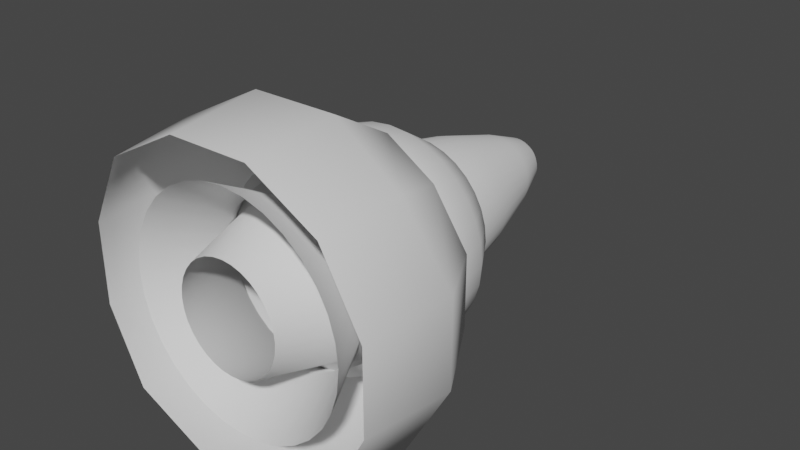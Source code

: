 # Source: terrain_things.blend  (saved by Blender 3.2.14; exported with 4.5.12 LTS)
import bpy
from mathutils import Matrix  # noqa: F401  (used for matrix-valued properties, if any)

bpy.ops.wm.read_factory_settings(use_empty=True)
scene = bpy.context.scene
scene.name = 'Scene'

# ---- collections
col_collection = bpy.data.collections.new('Collection'); scene.collection.children.link(col_collection)

# ---- world
world_world = bpy.data.worlds.new('World'); scene.world = world_world
world_world.use_nodes = True; world_world.node_tree.nodes.clear()
_N = world_world.node_tree.nodes; _L = world_world.node_tree.links
n0 = _N.new('ShaderNodeOutputWorld'); n0.name = 'World Output'; n0.location = (300, 300)
n1 = _N.new('ShaderNodeBackground'); n1.name = 'Background'; n1.location = (10, 300)
n1.inputs[0].default_value = (0.05088, 0.05088, 0.05088, 1.0)
_L.new(n1.outputs[0], n0.inputs[0])
n0.is_active_output = True
world_world.color = (0.05088, 0.05088, 0.05088)
world_world.use_sun_shadow = False
world_world.sun_shadow_jitter_overblur = 0.0

# ---- meshes
me_cylinder = bpy.data.meshes.new('Cylinder')
me_cylinder.from_pydata([(8.045e-09, 8.749e-08, -1.159), (-1.542e-09, 1.474, -1.11), (0.2261, 8.581e-08, -1.137), (0.2166, 1.474, -1.089), (0.4435, 8.083e-08, -1.071), (0.4249, 1.474, -1.026), (0.6438, 7.274e-08, -0.9635), (0.6169, 1.474, -0.9232), (0.8194, 6.186e-08, -0.8194), (0.7851, 1.474, -0.7851), (0.9635, 4.861e-08, -0.6438), (0.9232, 1.474, -0.6169), (1.071, 3.348e-08, -0.4435), (1.026, 1.474, -0.4249), (1.137, 1.707e-08, -0.2261), (1.089, 1.474, -0.2166), (1.159, -3.817e-15, 5.056e-08), (1.11, 1.474, 1.578e-07), (1.137, -1.707e-08, 0.2261), (1.089, 1.474, 0.2166), (1.071, -3.348e-08, 0.4435), (1.026, 1.474, 0.4249), (0.9635, -4.861e-08, 0.6438), (0.9232, 1.474, 0.6169), (0.8194, -6.186e-08, 0.8194), (0.7851, 1.474, 0.7851), (0.6438, -7.274e-08, 0.9635), (0.6169, 1.474, 0.9232), (0.4435, -8.083e-08, 1.071), (0.4249, 1.474, 1.026), (0.2261, -8.581e-08, 1.137), (0.2166, 1.474, 1.089), (-9.326e-08, -8.749e-08, 1.159), (-9.861e-08, 1.474, 1.11), (-0.2261, -8.581e-08, 1.137), (-0.2166, 1.474, 1.089), (-0.4435, -8.083e-08, 1.071), (-0.4249, 1.474, 1.026), (-0.6438, -7.274e-08, 0.9635), (-0.6169, 1.474, 0.9232), (-0.8194, -6.186e-08, 0.8194), (-0.7851, 1.474, 0.7851), (-0.9635, -4.861e-08, 0.6438), (-0.9232, 1.474, 0.6169), (-1.071, -3.348e-08, 0.4435), (-1.026, 1.474, 0.4249), (-1.137, -1.707e-08, 0.2261), (-1.089, 1.474, 0.2166), (-1.159, 1.05e-15, -1.391e-08), (-1.11, 1.474, 9.598e-08), (-1.137, 1.707e-08, -0.2261), (-1.089, 1.474, -0.2166), (-1.071, 3.348e-08, -0.4435), (-1.026, 1.474, -0.4249), (-0.9635, 4.861e-08, -0.6438), (-0.9232, 1.474, -0.6169), (-0.8194, 6.186e-08, -0.8194), (-0.7851, 1.474, -0.7851), (-0.6438, 7.274e-08, -0.9635), (-0.6169, 1.474, -0.9232), (-0.4435, 8.083e-08, -1.071), (-0.4249, 1.474, -1.026), (-0.2261, 8.581e-08, -1.137), (-0.2166, 1.474, -1.089), (0.2036, 1.964, -1.024), (7.92e-09, 1.964, -1.044), (0.3995, 1.964, -0.9644), (0.5799, 1.964, -0.8679), (0.7381, 1.964, -0.7381), (0.8679, 1.964, -0.5799), (0.9644, 1.964, -0.3995), (1.024, 1.964, -0.2036), (1.044, 1.964, 1.929e-07), (1.024, 1.964, 0.2036), (0.9644, 1.964, 0.3995), (0.8679, 1.964, 0.5799), (0.7381, 1.964, 0.7381), (0.5799, 1.964, 0.8679), (0.3995, 1.964, 0.9644), (0.2036, 1.964, 1.024), (-8.333e-08, 1.964, 1.044), (-0.2036, 1.964, 1.024), (-0.3995, 1.964, 0.9644), (-0.5799, 1.964, 0.8679), (-0.7381, 1.964, 0.7381), (-0.8679, 1.964, 0.5799), (-0.9644, 1.964, 0.3995), (-1.024, 1.964, 0.2036), (-1.044, 1.964, 1.349e-07), (-1.024, 1.964, -0.2036), (-0.9644, 1.964, -0.3995), (-0.8679, 1.964, -0.5799), (-0.7381, 1.964, -0.7381), (-0.5799, 1.964, -0.8679), (-0.3995, 1.964, -0.9644), (-0.2036, 1.964, -1.024), (0.1578, 2.344, -0.7933), (3.851e-09, 2.344, -0.8088), (0.3095, 2.344, -0.7473), (0.4494, 2.344, -0.6725), (0.5719, 2.344, -0.5719), (0.6725, 2.344, -0.4494), (0.7473, 2.344, -0.3095), (0.7933, 2.344, -0.1578), (0.8088, 2.344, 2.132e-07), (0.7933, 2.344, 0.1578), (0.7473, 2.344, 0.3095), (0.6725, 2.344, 0.4494), (0.5719, 2.344, 0.5719), (0.4494, 2.344, 0.6725), (0.3095, 2.344, 0.7473), (0.1578, 2.344, 0.7933), (-6.686e-08, 2.344, 0.8088), (-0.1578, 2.344, 0.7933), (-0.3095, 2.344, 0.7473), (-0.4494, 2.344, 0.6725), (-0.5719, 2.344, 0.5719), (-0.6725, 2.344, 0.4494), (-0.7473, 2.344, 0.3095), (-0.7933, 2.344, 0.1578), (-0.8088, 2.344, 1.682e-07), (-0.7933, 2.344, -0.1578), (-0.7473, 2.344, -0.3095), (-0.6725, 2.344, -0.4494), (-0.5719, 2.344, -0.5719), (-0.4494, 2.344, -0.6725), (-0.3095, 2.344, -0.7473), (-0.1578, 2.344, -0.7933), (0.1137, 2.495, -0.5718), (1.624e-08, 2.495, -0.583), (0.2231, 2.495, -0.5386), (0.3239, 2.495, -0.4847), (0.4122, 2.495, -0.4122), (0.4847, 2.495, -0.3239), (0.5386, 2.495, -0.2231), (0.5718, 2.495, -0.1137), (0.583, 2.495, 2.15e-07), (0.5718, 2.495, 0.1137), (0.5386, 2.495, 0.2231), (0.4847, 2.495, 0.3239), (0.4122, 2.495, 0.4122), (0.3239, 2.495, 0.4847), (0.2231, 2.495, 0.5386), (0.1137, 2.495, 0.5718), (-3.472e-08, 2.495, 0.583), (-0.1137, 2.495, 0.5718), (-0.2231, 2.495, 0.5386), (-0.3239, 2.495, 0.4847), (-0.4122, 2.495, 0.4122), (-0.4847, 2.495, 0.3239), (-0.5386, 2.495, 0.2231), (-0.5718, 2.495, 0.1137), (-0.583, 2.495, 1.826e-07), (-0.5718, 2.495, -0.1137), (-0.5386, 2.495, -0.2231), (-0.4847, 2.495, -0.3239), (-0.4122, 2.495, -0.4122), (-0.3239, 2.495, -0.4847), (-0.2231, 2.495, -0.5386), (-0.1137, 2.495, -0.5718), (0.04586, 2.589, -0.2305), (1.127e-08, 2.589, -0.2351), (0.08995, 2.589, -0.2172), (0.1306, 2.589, -0.1954), (0.1662, 2.589, -0.1662), (0.1954, 2.589, -0.1306), (0.2172, 2.589, -0.08995), (0.2305, 2.589, -0.04586), (0.2351, 2.589, 2.051e-07), (0.2305, 2.589, 0.04586), (0.2172, 2.589, 0.08995), (0.1954, 2.589, 0.1306), (0.1662, 2.589, 0.1662), (0.1306, 2.589, 0.1954), (0.08995, 2.589, 0.2172), (0.04586, 2.589, 0.2305), (-9.276e-09, 2.589, 0.2351), (-0.04586, 2.589, 0.2305), (-0.08995, 2.589, 0.2172), (-0.1306, 2.589, 0.1954), (-0.1662, 2.589, 0.1662), (-0.1954, 2.589, 0.1306), (-0.2172, 2.589, 0.08995), (-0.2305, 2.589, 0.04586), (-0.2351, 2.589, 1.92e-07), (-0.2305, 2.589, -0.04586), (-0.2172, 2.589, -0.08995), (-0.1954, 2.589, -0.1306), (-0.1662, 2.589, -0.1662), (-0.1306, 2.589, -0.1954), (-0.08995, 2.589, -0.2172), (-0.04586, 2.589, -0.2305), (1.816e-08, 2.607, 1.959e-07), (5.172e-09, 0.6645, -0.8157), (0.1591, 0.6645, -0.8), (0.3122, 0.6645, -0.7536), (0.4532, 0.6645, -0.6782), (0.5768, 0.6645, -0.5768), (0.6782, 0.6645, -0.4532), (0.7536, 0.6645, -0.3122), (0.8, 0.6645, -0.1591), (0.8157, 0.6645, 9.226e-08), (0.8, 0.6645, 0.1591), (0.7536, 0.6645, 0.3122), (0.6782, 0.6645, 0.4532), (0.5768, 0.6645, 0.5768), (0.4532, 0.6645, 0.6782), (0.3122, 0.6645, 0.7536), (0.1591, 0.6645, 0.8), (-6.614e-08, 0.6645, 0.8157), (-0.1591, 0.6645, 0.8), (-0.3122, 0.6645, 0.7536), (-0.4532, 0.6645, 0.6782), (-0.5768, 0.6645, 0.5768), (-0.6782, 0.6645, 0.4532), (-0.7536, 0.6645, 0.3122), (-0.8, 0.6645, 0.1591), (-0.8157, 0.6645, 4.688e-08), (-0.8, 0.6645, -0.1591), (-0.7536, 0.6645, -0.3122), (-0.6782, 0.6645, -0.4532), (-0.5768, 0.6645, -0.5768), (-0.4532, 0.6645, -0.6782), (-0.3122, 0.6645, -0.7536), (-0.1591, 0.6645, -0.8)], [], [(193, 1, 3, 194), (194, 3, 5, 195), (195, 5, 7, 196), (196, 7, 9, 197), (197, 9, 11, 198), (198, 11, 13, 199), (199, 13, 15, 200), (200, 15, 17, 201), (201, 17, 19, 202), (202, 19, 21, 203), (203, 21, 23, 204), (204, 23, 25, 205), (205, 25, 27, 206), (206, 27, 29, 207), (207, 29, 31, 208), (208, 31, 33, 209), (209, 33, 35, 210), (210, 35, 37, 211), (211, 37, 39, 212), (212, 39, 41, 213), (213, 41, 43, 214), (214, 43, 45, 215), (215, 45, 47, 216), (216, 47, 49, 217), (217, 49, 51, 218), (218, 51, 53, 219), (219, 53, 55, 220), (220, 55, 57, 221), (221, 57, 59, 222), (222, 59, 61, 223), (9, 7, 67, 68), (223, 61, 63, 224), (224, 63, 1, 193), (87, 86, 118, 119), (27, 25, 76, 77), (45, 43, 85, 86), (63, 61, 94, 95), (19, 17, 72, 73), (37, 35, 81, 82), (55, 53, 90, 91), (11, 9, 68, 69), (29, 27, 77, 78), (47, 45, 86, 87), (3, 1, 65, 64), (1, 63, 95, 65), (21, 19, 73, 74), (39, 37, 82, 83), (57, 55, 91, 92), (13, 11, 69, 70), (31, 29, 78, 79), (49, 47, 87, 88), (5, 3, 64, 66), (23, 21, 74, 75), (41, 39, 83, 84), (59, 57, 92, 93), (15, 13, 70, 71), (33, 31, 79, 80), (51, 49, 88, 89), (7, 5, 66, 67), (25, 23, 75, 76), (43, 41, 84, 85), (61, 59, 93, 94), (17, 15, 71, 72), (35, 33, 80, 81), (53, 51, 89, 90), (122, 121, 153, 154), (74, 73, 105, 106), (88, 87, 119, 120), (75, 74, 106, 107), (89, 88, 120, 121), (76, 75, 107, 108), (90, 89, 121, 122), (77, 76, 108, 109), (91, 90, 122, 123), (78, 77, 109, 110), (64, 65, 97, 96), (92, 91, 123, 124), (79, 78, 110, 111), (66, 64, 96, 98), (93, 92, 124, 125), (80, 79, 111, 112), (67, 66, 98, 99), (94, 93, 125, 126), (81, 80, 112, 113), (68, 67, 99, 100), (95, 94, 126, 127), (82, 81, 113, 114), (69, 68, 100, 101), (65, 95, 127, 97), (83, 82, 114, 115), (70, 69, 101, 102), (84, 83, 115, 116), (71, 70, 102, 103), (85, 84, 116, 117), (72, 71, 103, 104), (86, 85, 117, 118), (73, 72, 104, 105), (130, 128, 160, 162), (109, 108, 140, 141), (123, 122, 154, 155), (110, 109, 141, 142), (96, 97, 129, 128), (124, 123, 155, 156), (111, 110, 142, 143), (98, 96, 128, 130), (125, 124, 156, 157), (112, 111, 143, 144), (99, 98, 130, 131), (126, 125, 157, 158), (113, 112, 144, 145), (100, 99, 131, 132), (127, 126, 158, 159), (114, 113, 145, 146), (101, 100, 132, 133), (97, 127, 159, 129), (115, 114, 146, 147), (102, 101, 133, 134), (116, 115, 147, 148), (103, 102, 134, 135), (117, 116, 148, 149), (104, 103, 135, 136), (118, 117, 149, 150), (105, 104, 136, 137), (119, 118, 150, 151), (106, 105, 137, 138), (120, 119, 151, 152), (107, 106, 138, 139), (121, 120, 152, 153), (108, 107, 139, 140), (186, 185, 192), (157, 156, 188, 189), (144, 143, 175, 176), (131, 130, 162, 163), (158, 157, 189, 190), (145, 144, 176, 177), (132, 131, 163, 164), (159, 158, 190, 191), (146, 145, 177, 178), (133, 132, 164, 165), (129, 159, 191, 161), (147, 146, 178, 179), (134, 133, 165, 166), (148, 147, 179, 180), (135, 134, 166, 167), (149, 148, 180, 181), (136, 135, 167, 168), (150, 149, 181, 182), (137, 136, 168, 169), (151, 150, 182, 183), (138, 137, 169, 170), (152, 151, 183, 184), (139, 138, 170, 171), (153, 152, 184, 185), (140, 139, 171, 172), (154, 153, 185, 186), (141, 140, 172, 173), (155, 154, 186, 187), (142, 141, 173, 174), (128, 129, 161, 160), (156, 155, 187, 188), (143, 142, 174, 175), (173, 172, 192), (187, 186, 192), (174, 173, 192), (160, 161, 192), (188, 187, 192), (175, 174, 192), (162, 160, 192), (189, 188, 192), (176, 175, 192), (163, 162, 192), (190, 189, 192), (177, 176, 192), (164, 163, 192), (191, 190, 192), (178, 177, 192), (165, 164, 192), (161, 191, 192), (179, 178, 192), (166, 165, 192), (180, 179, 192), (167, 166, 192), (181, 180, 192), (168, 167, 192), (182, 181, 192), (169, 168, 192), (183, 182, 192), (170, 169, 192), (184, 183, 192), (171, 170, 192), (185, 184, 192), (172, 171, 192), (62, 224, 193, 0), (60, 223, 224, 62), (58, 222, 223, 60), (56, 221, 222, 58), (54, 220, 221, 56), (52, 219, 220, 54), (50, 218, 219, 52), (48, 217, 218, 50), (46, 216, 217, 48), (44, 215, 216, 46), (42, 214, 215, 44), (40, 213, 214, 42), (38, 212, 213, 40), (36, 211, 212, 38), (34, 210, 211, 36), (32, 209, 210, 34), (30, 208, 209, 32), (28, 207, 208, 30), (26, 206, 207, 28), (24, 205, 206, 26), (22, 204, 205, 24), (20, 203, 204, 22), (18, 202, 203, 20), (16, 201, 202, 18), (14, 200, 201, 16), (12, 199, 200, 14), (10, 198, 199, 12), (8, 197, 198, 10), (6, 196, 197, 8), (4, 195, 196, 6), (2, 194, 195, 4), (0, 193, 194, 2)])
me_cylinder.polygons.foreach_set('use_smooth', [True] * 224)
_uv = me_cylinder.uv_layers.new(name='UVMap')
_uv.uv.foreach_set('vector', [0.5552, 0.1435, 0.5699, 0.2785, 0.5289, 0.2758, 0.525, 0.1415, 0.525, 0.1415, 0.5289, 0.2758, 0.487, 0.2752, 0.4943, 0.1411, 0.4943, 0.1411, 0.487, 0.2752, 0.4459, 0.277, 0.4641, 0.1423, 0.4641, 0.1423, 0.4459, 0.277, 0.4072, 0.2809, 0.4356, 0.1452, 0.4356, 0.1452, 0.4072, 0.2809, 0.3722, 0.2868, 0.41, 0.1496, 0.41, 0.1496, 0.3722, 0.2868, 0.3425, 0.2946, 0.3881, 0.1553, 0.05779, 0.3553, 0.006465, 0.2226, 0.04179, 0.225, 0.08374, 0.3571, 0.08374, 0.3571, 0.04179, 0.225, 0.08074, 0.225, 0.1124, 0.3571, 0.1124, 0.3571, 0.08074, 0.225, 0.1218, 0.2226, 0.1425, 0.3553, 0.1425, 0.3553, 0.1218, 0.2226, 0.1634, 0.2179, 0.1731, 0.3519, 0.1731, 0.3519, 0.1634, 0.2179, 0.204, 0.211, 0.2029, 0.3468, 0.2029, 0.3468, 0.204, 0.211, 0.2419, 0.2022, 0.2308, 0.3404, 0.2308, 0.3404, 0.2419, 0.2022, 0.2758, 0.1919, 0.2557, 0.3328, 0.3795, 0.7612, 0.3425, 0.5997, 0.3724, 0.5946, 0.4014, 0.7575, 0.4014, 0.7575, 0.3724, 0.5946, 0.4074, 0.5911, 0.4272, 0.7549, 0.4272, 0.7549, 0.4074, 0.5911, 0.4462, 0.5893, 0.4557, 0.7536, 0.4557, 0.7536, 0.4462, 0.5893, 0.4873, 0.5893, 0.4859, 0.7536, 0.4859, 0.7536, 0.4873, 0.5893, 0.5292, 0.5911, 0.5166, 0.7549, 0.5166, 0.7549, 0.5292, 0.5911, 0.5701, 0.5946, 0.5467, 0.7575, 0.5467, 0.7575, 0.5701, 0.5946, 0.6087, 0.5997, 0.575, 0.7612, 0.575, 0.7612, 0.6087, 0.5997, 0.6432, 0.6062, 0.6004, 0.766, 0.6004, 0.766, 0.6432, 0.6062, 0.6726, 0.6138, 0.6219, 0.7716, 0.03938, 0.8239, 0.0, 0.6632, 0.03471, 0.6574, 0.06488, 0.8197, 0.06488, 0.8197, 0.03471, 0.6574, 0.07333, 0.6532, 0.09325, 0.8166, 0.09325, 0.8166, 0.07333, 0.6532, 0.1144, 0.6506, 0.1234, 0.8147, 0.1234, 0.8147, 0.1144, 0.6506, 0.1562, 0.6497, 0.1542, 0.814, 0.1542, 0.814, 0.1562, 0.6497, 0.1973, 0.6506, 0.1844, 0.8147, 0.1844, 0.8147, 0.1973, 0.6506, 0.2361, 0.6532, 0.2128, 0.8166, 0.2128, 0.8166, 0.2361, 0.6532, 0.271, 0.6574, 0.2385, 0.8197, 0.2385, 0.8197, 0.271, 0.6574, 0.3008, 0.6632, 0.2603, 0.8239, 0.4072, 0.2809, 0.4459, 0.277, 0.4484, 0.3711, 0.412, 0.3748, 0.6091, 0.1521, 0.6433, 0.2903, 0.6086, 0.2834, 0.5836, 0.1471, 0.5836, 0.1471, 0.6086, 0.2834, 0.5699, 0.2785, 0.5552, 0.1435, 0.7139, 0.8044, 0.6936, 0.7716, 0.7573, 0.7505, 0.773, 0.7759, 0.2758, 0.1919, 0.2419, 0.2022, 0.2253, 0.1097, 0.2572, 0.09998, 0.6726, 0.6138, 0.6432, 0.6062, 0.639, 0.5158, 0.6665, 0.523, 0.6086, 0.2834, 0.6433, 0.2903, 0.634, 0.3836, 0.6013, 0.3772, 0.1218, 0.2226, 0.08074, 0.225, 0.07378, 0.1311, 0.1124, 0.1288, 0.5292, 0.5911, 0.4873, 0.5893, 0.4924, 0.5, 0.5317, 0.5017, 0.1973, 0.6506, 0.1562, 0.6497, 0.1531, 0.5603, 0.1917, 0.5611, 0.3722, 0.2868, 0.4072, 0.2809, 0.412, 0.3748, 0.3792, 0.3804, 0.3043, 0.1805, 0.2758, 0.1919, 0.2572, 0.09998, 0.284, 0.08922, 0.03471, 0.6574, 0.0, 0.6632, 0.006218, 0.573, 0.03885, 0.5676, 0.5289, 0.2758, 0.5699, 0.2785, 0.565, 0.3726, 0.5264, 0.37, 0.5699, 0.2785, 0.6086, 0.2834, 0.6013, 0.3772, 0.565, 0.3726, 0.1634, 0.2179, 0.1218, 0.2226, 0.1124, 0.1288, 0.1515, 0.1244, 0.5701, 0.5946, 0.5292, 0.5911, 0.5317, 0.5017, 0.5702, 0.505, 0.2361, 0.6532, 0.1973, 0.6506, 0.1917, 0.5611, 0.2282, 0.5636, 0.3425, 0.2946, 0.3722, 0.2868, 0.3792, 0.3804, 0.3512, 0.3877, 0.4074, 0.5911, 0.3724, 0.5946, 0.3843, 0.505, 0.4173, 0.5017, 0.07333, 0.6532, 0.03471, 0.6574, 0.03885, 0.5676, 0.07515, 0.5636, 0.487, 0.2752, 0.5289, 0.2758, 0.5264, 0.37, 0.4871, 0.3695, 0.204, 0.211, 0.1634, 0.2179, 0.1515, 0.1244, 0.1896, 0.1179, 0.6087, 0.5997, 0.5701, 0.5946, 0.5702, 0.505, 0.6065, 0.5098, 0.271, 0.6574, 0.2361, 0.6532, 0.2282, 0.5636, 0.261, 0.5676, 0.04179, 0.225, 0.006465, 0.2226, 0.00396, 0.1288, 0.03717, 0.1311, 0.4462, 0.5893, 0.4074, 0.5911, 0.4173, 0.5017, 0.4537, 0.5, 0.1144, 0.6506, 0.07333, 0.6532, 0.07515, 0.5636, 0.1137, 0.5611, 0.4459, 0.277, 0.487, 0.2752, 0.4871, 0.3695, 0.4484, 0.3711, 0.2419, 0.2022, 0.204, 0.211, 0.1896, 0.1179, 0.2253, 0.1097, 0.6432, 0.6062, 0.6087, 0.5997, 0.6065, 0.5098, 0.639, 0.5158, 0.6433, 0.2903, 0.6728, 0.2988, 0.6618, 0.3916, 0.634, 0.3836, 0.08074, 0.225, 0.04179, 0.225, 0.03717, 0.1311, 0.07378, 0.1311, 0.4873, 0.5893, 0.4462, 0.5893, 0.4537, 0.5, 0.4924, 0.5, 0.1562, 0.6497, 0.1144, 0.6506, 0.1137, 0.5611, 0.1531, 0.5603, 0.8429, 0.8262, 0.8167, 0.8145, 0.8464, 0.7762, 0.8654, 0.7847, 0.1515, 0.1244, 0.1124, 0.1288, 0.1074, 0.04622, 0.1378, 0.04277, 0.7398, 0.8323, 0.7139, 0.8044, 0.773, 0.7759, 0.7931, 0.7975, 0.1896, 0.1179, 0.1515, 0.1244, 0.1378, 0.04277, 0.1673, 0.03776, 0.1137, 0.5611, 0.07515, 0.5636, 0.08696, 0.5013, 0.1169, 0.4993, 0.2253, 0.1097, 0.1896, 0.1179, 0.1673, 0.03776, 0.1949, 0.03138, 0.1531, 0.5603, 0.1137, 0.5611, 0.1169, 0.4993, 0.1474, 0.4987, 0.2572, 0.09998, 0.2253, 0.1097, 0.1949, 0.03138, 0.2196, 0.02387, 0.1917, 0.5611, 0.1531, 0.5603, 0.1474, 0.4987, 0.1773, 0.4993, 0.284, 0.08922, 0.2572, 0.09998, 0.2196, 0.02387, 0.2404, 0.01554, 0.5264, 0.37, 0.565, 0.3726, 0.5509, 0.4546, 0.521, 0.4525, 0.2282, 0.5636, 0.1917, 0.5611, 0.1773, 0.4993, 0.2055, 0.5013, 0.7405, 0.5218, 0.771, 0.5, 0.8173, 0.54, 0.7937, 0.5569, 0.4871, 0.3695, 0.5264, 0.37, 0.521, 0.4525, 0.4905, 0.4522, 0.6618, 0.3916, 0.6835, 0.4009, 0.6427, 0.4765, 0.6258, 0.4693, 0.7145, 0.5496, 0.7405, 0.5218, 0.7937, 0.5569, 0.7735, 0.5784, 0.4484, 0.3711, 0.4871, 0.3695, 0.4905, 0.4522, 0.4605, 0.4534, 0.634, 0.3836, 0.6618, 0.3916, 0.6258, 0.4693, 0.6043, 0.4631, 0.694, 0.5823, 0.7145, 0.5496, 0.7735, 0.5784, 0.7577, 0.6037, 0.412, 0.3748, 0.4484, 0.3711, 0.4605, 0.4534, 0.4323, 0.4563, 0.6013, 0.3772, 0.634, 0.3836, 0.6043, 0.4631, 0.579, 0.4581, 0.6799, 0.6186, 0.694, 0.5823, 0.7577, 0.6037, 0.7467, 0.6319, 0.3792, 0.3804, 0.412, 0.3748, 0.4323, 0.4563, 0.4069, 0.4606, 0.565, 0.3726, 0.6013, 0.3772, 0.579, 0.4581, 0.5509, 0.4546, 0.6726, 0.6572, 0.6799, 0.6186, 0.7467, 0.6319, 0.7411, 0.6618, 0.3512, 0.3877, 0.3792, 0.3804, 0.4069, 0.4606, 0.3852, 0.4663, 0.6726, 0.6966, 0.6726, 0.6572, 0.7411, 0.6618, 0.741, 0.6923, 0.03717, 0.1311, 0.00396, 0.1288, 0.02342, 0.04622, 0.04916, 0.04798, 0.6796, 0.7352, 0.6726, 0.6966, 0.741, 0.6923, 0.7465, 0.7223, 0.07378, 0.1311, 0.03717, 0.1311, 0.04916, 0.04798, 0.07753, 0.04798, 0.6936, 0.7716, 0.6796, 0.7352, 0.7465, 0.7223, 0.7573, 0.7505, 0.1124, 0.1288, 0.07378, 0.1311, 0.07753, 0.04798, 0.1074, 0.04622, 0.9959, 0.7102, 0.988, 0.7305, 0.9396, 0.6989, 0.9428, 0.6907, 0.8436, 0.5284, 0.8715, 0.5225, 0.886, 0.5658, 0.8659, 0.57, 0.8708, 0.8323, 0.8429, 0.8262, 0.8654, 0.7847, 0.8854, 0.789, 0.8173, 0.54, 0.8436, 0.5284, 0.8659, 0.57, 0.8469, 0.5784, 0.521, 0.4525, 0.5509, 0.4546, 0.5377, 0.4938, 0.5162, 0.4924, 0.8992, 0.8323, 0.8708, 0.8323, 0.8854, 0.789, 0.9059, 0.7891, 0.7937, 0.5569, 0.8173, 0.54, 0.8469, 0.5784, 0.8298, 0.5906, 0.4905, 0.4522, 0.521, 0.4525, 0.5162, 0.4924, 0.4942, 0.4921, 0.9271, 0.8264, 0.8992, 0.8323, 0.9059, 0.7891, 0.926, 0.7849, 0.7735, 0.5784, 0.7937, 0.5569, 0.8298, 0.5906, 0.8153, 0.6061, 0.4605, 0.4534, 0.4905, 0.4522, 0.4942, 0.4921, 0.4726, 0.493, 0.9534, 0.8148, 0.9271, 0.8264, 0.926, 0.7849, 0.945, 0.7765, 0.7577, 0.6037, 0.7735, 0.5784, 0.8153, 0.6061, 0.8039, 0.6243, 0.4323, 0.4563, 0.4605, 0.4534, 0.4726, 0.493, 0.4523, 0.4951, 0.579, 0.4581, 0.6043, 0.4631, 0.5763, 0.5, 0.558, 0.4964, 0.7467, 0.6319, 0.7577, 0.6037, 0.8039, 0.6243, 0.796, 0.6446, 0.4069, 0.4606, 0.4323, 0.4563, 0.4523, 0.4951, 0.434, 0.4982, 0.5509, 0.4546, 0.579, 0.4581, 0.558, 0.4964, 0.5377, 0.4938, 0.7411, 0.6618, 0.7467, 0.6319, 0.796, 0.6446, 0.792, 0.6662, 0.02342, 0.04622, 0.001316, 0.04277, 0.03067, 0.003613, 0.0466, 0.006102, 0.741, 0.6923, 0.7411, 0.6618, 0.792, 0.6662, 0.7919, 0.6882, 0.04916, 0.04798, 0.02342, 0.04622, 0.0466, 0.006102, 0.06515, 0.007371, 0.7465, 0.7223, 0.741, 0.6923, 0.7919, 0.6882, 0.7959, 0.7098, 0.07753, 0.04798, 0.04916, 0.04798, 0.06515, 0.007371, 0.0856, 0.007371, 0.7573, 0.7505, 0.7465, 0.7223, 0.7959, 0.7098, 0.8036, 0.7301, 0.1074, 0.04622, 0.07753, 0.04798, 0.0856, 0.007371, 0.1072, 0.006102, 0.773, 0.7759, 0.7573, 0.7505, 0.8036, 0.7301, 0.815, 0.7484, 0.1378, 0.04277, 0.1074, 0.04622, 0.1072, 0.006102, 0.129, 0.003613, 0.7931, 0.7975, 0.773, 0.7759, 0.815, 0.7484, 0.8294, 0.764, 0.1673, 0.03776, 0.1378, 0.04277, 0.129, 0.003613, 0.1503, 0.0, 0.8167, 0.8145, 0.7931, 0.7975, 0.8294, 0.764, 0.8464, 0.7762, 0.8715, 0.5225, 0.9, 0.5226, 0.9065, 0.5658, 0.886, 0.5658, 0.8901, 0.7207, 0.8825, 0.7173, 0.9037, 0.6775, 0.926, 0.7849, 0.9059, 0.7891, 0.9065, 0.7225, 0.9146, 0.7208, 0.8153, 0.6061, 0.8298, 0.5906, 0.8758, 0.6424, 0.87, 0.6487, 0.9999, 0.6887, 0.9959, 0.7102, 0.9428, 0.6907, 0.9444, 0.682, 0.945, 0.7765, 0.926, 0.7849, 0.9146, 0.7208, 0.9222, 0.7174, 0.8039, 0.6243, 0.8153, 0.6061, 0.87, 0.6487, 0.8654, 0.656, 1.0, 0.6667, 0.9999, 0.6887, 0.9444, 0.682, 0.9444, 0.6731, 0.9621, 0.7643, 0.945, 0.7765, 0.9222, 0.7174, 0.9291, 0.7125, 0.796, 0.6446, 0.8039, 0.6243, 0.8654, 0.656, 0.8622, 0.6642, 0.9961, 0.6451, 1.0, 0.6667, 0.9444, 0.6731, 0.9428, 0.6644, 0.9766, 0.7488, 0.9621, 0.7643, 0.9291, 0.7125, 0.935, 0.7062, 0.792, 0.6662, 0.796, 0.6446, 0.8622, 0.6642, 0.8605, 0.6729, 0.9883, 0.6248, 0.9961, 0.6451, 0.9428, 0.6644, 0.9397, 0.6562, 0.7919, 0.6882, 0.792, 0.6662, 0.8605, 0.6729, 0.8605, 0.6818, 0.9769, 0.6065, 0.9883, 0.6248, 0.9397, 0.6562, 0.9351, 0.6488, 0.7959, 0.7098, 0.7919, 0.6882, 0.8605, 0.6818, 0.8621, 0.6905, 0.9625, 0.5909, 0.9769, 0.6065, 0.9351, 0.6488, 0.9293, 0.6425, 0.8036, 0.7301, 0.7959, 0.7098, 0.8621, 0.6905, 0.8653, 0.6987, 0.9455, 0.5786, 0.9625, 0.5909, 0.9293, 0.6425, 0.9224, 0.6376, 0.815, 0.7484, 0.8036, 0.7301, 0.8653, 0.6987, 0.8698, 0.7061, 0.9265, 0.5702, 0.9455, 0.5786, 0.9224, 0.6376, 0.9148, 0.6342, 0.8294, 0.764, 0.815, 0.7484, 0.8698, 0.7061, 0.8757, 0.7123, 0.9065, 0.5658, 0.9265, 0.5702, 0.9148, 0.6342, 0.9067, 0.6324, 0.8464, 0.7762, 0.8294, 0.764, 0.8757, 0.7123, 0.8825, 0.7173, 0.886, 0.5658, 0.9065, 0.5658, 0.9067, 0.6324, 0.8984, 0.6324, 0.8654, 0.7847, 0.8464, 0.7762, 0.8825, 0.7173, 0.8901, 0.7207, 0.8659, 0.57, 0.886, 0.5658, 0.8984, 0.6324, 0.8903, 0.6341, 0.8854, 0.789, 0.8654, 0.7847, 0.8901, 0.7207, 0.8982, 0.7225, 0.8469, 0.5784, 0.8659, 0.57, 0.8903, 0.6341, 0.8827, 0.6375, 0.988, 0.7305, 0.9766, 0.7488, 0.935, 0.7062, 0.9396, 0.6989, 0.9059, 0.7891, 0.8854, 0.789, 0.8982, 0.7225, 0.9065, 0.7225, 0.8298, 0.5906, 0.8469, 0.5784, 0.8827, 0.6375, 0.8758, 0.6424, 0.8903, 0.6341, 0.8984, 0.6324, 0.9037, 0.6775, 0.8982, 0.7225, 0.8901, 0.7207, 0.9037, 0.6775, 0.8827, 0.6375, 0.8903, 0.6341, 0.9037, 0.6775, 0.9396, 0.6989, 0.935, 0.7062, 0.9037, 0.6775, 0.9065, 0.7225, 0.8982, 0.7225, 0.9037, 0.6775, 0.8758, 0.6424, 0.8827, 0.6375, 0.9037, 0.6775, 0.9428, 0.6907, 0.9396, 0.6989, 0.9037, 0.6775, 0.9146, 0.7208, 0.9065, 0.7225, 0.9037, 0.6775, 0.87, 0.6487, 0.8758, 0.6424, 0.9037, 0.6775, 0.9444, 0.682, 0.9428, 0.6907, 0.9037, 0.6775, 0.9222, 0.7174, 0.9146, 0.7208, 0.9037, 0.6775, 0.8654, 0.656, 0.87, 0.6487, 0.9037, 0.6775, 0.9444, 0.6731, 0.9444, 0.682, 0.9037, 0.6775, 0.9291, 0.7125, 0.9222, 0.7174, 0.9037, 0.6775, 0.8622, 0.6642, 0.8654, 0.656, 0.9037, 0.6775, 0.9428, 0.6644, 0.9444, 0.6731, 0.9037, 0.6775, 0.935, 0.7062, 0.9291, 0.7125, 0.9037, 0.6775, 0.8605, 0.6729, 0.8622, 0.6642, 0.9037, 0.6775, 0.9397, 0.6562, 0.9428, 0.6644, 0.9037, 0.6775, 0.8605, 0.6818, 0.8605, 0.6729, 0.9037, 0.6775, 0.9351, 0.6488, 0.9397, 0.6562, 0.9037, 0.6775, 0.8621, 0.6905, 0.8605, 0.6818, 0.9037, 0.6775, 0.9293, 0.6425, 0.9351, 0.6488, 0.9037, 0.6775, 0.8653, 0.6987, 0.8621, 0.6905, 0.9037, 0.6775, 0.9224, 0.6376, 0.9293, 0.6425, 0.9037, 0.6775, 0.8698, 0.7061, 0.8653, 0.6987, 0.9037, 0.6775, 0.9148, 0.6342, 0.9224, 0.6376, 0.9037, 0.6775, 0.8757, 0.7123, 0.8698, 0.7061, 0.9037, 0.6775, 0.9067, 0.6324, 0.9148, 0.6342, 0.9037, 0.6775, 0.8825, 0.7173, 0.8757, 0.7123, 0.9037, 0.6775, 0.8984, 0.6324, 0.9067, 0.6324, 0.9037, 0.6775, 0.6165, 0.008554, 0.5836, 0.1471, 0.5552, 0.1435, 0.5761, 0.003442, 0.6527, 0.01569, 0.6091, 0.1521, 0.5836, 0.1471, 0.6165, 0.008554, 0.6835, 0.02458, 0.6308, 0.1584, 0.6091, 0.1521, 0.6527, 0.01569, 0.2463, 0.9283, 0.2128, 0.8166, 0.2385, 0.8197, 0.2828, 0.9327, 0.2059, 0.9255, 0.1844, 0.8147, 0.2128, 0.8166, 0.2463, 0.9283, 0.163, 0.9246, 0.1542, 0.814, 0.1844, 0.8147, 0.2059, 0.9255, 0.1193, 0.9255, 0.1234, 0.8147, 0.1542, 0.814, 0.163, 0.9246, 0.07644, 0.9283, 0.09325, 0.8166, 0.1234, 0.8147, 0.1193, 0.9255, 0.03614, 0.9327, 0.06488, 0.8197, 0.09325, 0.8166, 0.07644, 0.9283, 0.6875, 0.1286, 0.7929, 0.126, 0.8012, 0.155, 0.6994, 0.1697, 0.6835, 0.08548, 0.79, 0.09568, 0.7929, 0.126, 0.6875, 0.1286, 0.6875, 0.04207, 0.7929, 0.06512, 0.79, 0.09568, 0.6835, 0.08548, 0.6994, 0.0, 0.8012, 0.03551, 0.7929, 0.06512, 0.6875, 0.04207, 0.5183, 0.8659, 0.5166, 0.7549, 0.5467, 0.7575, 0.5611, 0.8695, 0.4747, 0.864, 0.4859, 0.7536, 0.5166, 0.7549, 0.5183, 0.8659, 0.4318, 0.864, 0.4557, 0.7536, 0.4859, 0.7536, 0.4747, 0.864, 0.3913, 0.8659, 0.4272, 0.7549, 0.4557, 0.7536, 0.4318, 0.864, 0.3547, 0.8695, 0.4014, 0.7575, 0.4272, 0.7549, 0.3913, 0.8659, 0.3128, 0.4642, 0.2557, 0.3328, 0.2766, 0.3244, 0.3425, 0.4522, 0.2774, 0.4749, 0.2308, 0.3404, 0.2557, 0.3328, 0.3128, 0.4642, 0.2378, 0.484, 0.2029, 0.3468, 0.2308, 0.3404, 0.2774, 0.4749, 0.1955, 0.4912, 0.1731, 0.3519, 0.2029, 0.3468, 0.2378, 0.484, 0.1521, 0.4962, 0.1425, 0.3553, 0.1731, 0.3519, 0.1955, 0.4912, 0.1092, 0.4987, 0.1124, 0.3571, 0.1425, 0.3553, 0.1521, 0.4962, 0.06854, 0.4987, 0.08374, 0.3571, 0.1124, 0.3571, 0.1092, 0.4987, 0.03167, 0.4962, 0.05779, 0.3553, 0.08374, 0.3571, 0.06854, 0.4987, 0.0, 0.4912, 0.03549, 0.3519, 0.05779, 0.3553, 0.03167, 0.4962, 0.4062, 0.00589, 0.4356, 0.1452, 0.41, 0.1496, 0.3698, 0.01211, 0.4467, 0.001802, 0.4641, 0.1423, 0.4356, 0.1452, 0.4062, 0.00589, 0.4896, 0.0, 0.4943, 0.1411, 0.4641, 0.1423, 0.4467, 0.001802, 0.5333, 0.0005539, 0.525, 0.1415, 0.4943, 0.1411, 0.4896, 0.0, 0.5761, 0.003442, 0.5552, 0.1435, 0.525, 0.1415, 0.5333, 0.0005539])
me_cylinder.update()
me_cylinder_001 = bpy.data.meshes.new('Cylinder.001')
me_cylinder_001.from_pydata([(0.0, 0.948, -1.0), (5.556e-09, 2.948, -0.6064), (0.1951, 0.948, -0.9808), (0.1183, 2.948, -0.5947), (0.3827, 0.948, -0.9239), (0.2321, 2.948, -0.5602), (0.5556, 0.948, -0.8315), (0.3369, 2.948, -0.5042), (0.7071, 0.948, -0.7071), (0.4288, 2.948, -0.4288), (0.8315, 0.948, -0.5556), (0.5042, 2.948, -0.3369), (0.9239, 0.948, -0.3827), (0.5602, 2.948, -0.2321), (0.9808, 0.948, -0.1951), (0.5947, 2.948, -0.1183), (1.0, 0.948, 1.153e-07), (0.6064, 2.948, 2.564e-07), (0.9808, 0.948, 0.1951), (0.5947, 2.948, 0.1183), (0.9239, 0.948, 0.3827), (0.5602, 2.948, 0.2321), (0.8315, 0.948, 0.5556), (0.5042, 2.948, 0.3369), (0.7071, 0.948, 0.7071), (0.4288, 2.948, 0.4288), (0.5556, 0.948, 0.8315), (0.3369, 2.948, 0.5042), (0.3827, 0.948, 0.9239), (0.2321, 2.948, 0.5602), (0.1951, 0.948, 0.9808), (0.1183, 2.948, 0.5947), (-8.742e-08, 0.948, 1.0), (-4.746e-08, 2.948, 0.6064), (-0.1951, 0.948, 0.9808), (-0.1183, 2.948, 0.5947), (-0.3827, 0.948, 0.9239), (-0.2321, 2.948, 0.5602), (-0.5556, 0.948, 0.8315), (-0.3369, 2.948, 0.5042), (-0.7071, 0.948, 0.7071), (-0.4288, 2.948, 0.4288), (-0.8315, 0.948, 0.5556), (-0.5042, 2.948, 0.3369), (-0.9239, 0.948, 0.3827), (-0.5602, 2.948, 0.2321), (-0.9808, 0.948, 0.1951), (-0.5947, 2.948, 0.1183), (-1.0, 0.948, 5.965e-08), (-0.6064, 2.948, 2.227e-07), (-0.9808, 0.948, -0.1951), (-0.5947, 2.948, -0.1183), (-0.9239, 0.948, -0.3827), (-0.5602, 2.948, -0.2321), (-0.8315, 0.948, -0.5556), (-0.5042, 2.948, -0.3369), (-0.7071, 0.948, -0.7071), (-0.4288, 2.948, -0.4288), (-0.5556, 0.948, -0.8315), (-0.3369, 2.948, -0.5042), (-0.3827, 0.948, -0.9239), (-0.2321, 2.948, -0.5602), (-0.1951, 0.948, -0.9808), (-0.1183, 2.948, -0.5947), (0.08124, 3.605, -0.4084), (-3.286e-08, 3.605, -0.4164), (0.1594, 3.605, -0.3847), (0.2314, 3.605, -0.3463), (0.2945, 3.605, -0.2945), (0.3463, 3.605, -0.2314), (0.3847, 3.605, -0.1594), (0.4084, 3.605, -0.08124), (0.4164, 3.605, 3.027e-07), (0.4084, 3.605, 0.08124), (0.3847, 3.605, 0.1594), (0.3463, 3.605, 0.2314), (0.2945, 3.605, 0.2945), (0.2314, 3.605, 0.3463), (0.1594, 3.605, 0.3847), (0.08124, 3.605, 0.4084), (-6.926e-08, 3.605, 0.4164), (-0.08124, 3.605, 0.4084), (-0.1594, 3.605, 0.3847), (-0.2314, 3.605, 0.3463), (-0.2945, 3.605, 0.2945), (-0.3463, 3.605, 0.2314), (-0.3847, 3.605, 0.1594), (-0.4084, 3.605, 0.08124), (-0.4164, 3.605, 2.795e-07), (-0.4084, 3.605, -0.08124), (-0.3847, 3.605, -0.1594), (-0.3463, 3.605, -0.2314), (-0.2945, 3.605, -0.2945), (-0.2314, 3.605, -0.3463), (-0.1594, 3.605, -0.3847), (-0.08124, 3.605, -0.4084), (0.05181, 3.996, -0.2605), (-3.31e-08, 3.996, -0.2656), (0.1016, 3.996, -0.2454), (0.1475, 3.996, -0.2208), (0.1878, 3.996, -0.1878), (0.2208, 3.996, -0.1475), (0.2454, 3.996, -0.1016), (0.2605, 3.996, -0.05181), (0.2656, 3.996, 3.269e-07), (0.2605, 3.996, 0.05181), (0.2454, 3.996, 0.1016), (0.2208, 3.996, 0.1475), (0.1878, 3.996, 0.1878), (0.1475, 3.996, 0.2208), (0.1016, 3.996, 0.2454), (0.05181, 3.996, 0.2605), (-5.632e-08, 3.996, 0.2656), (-0.05181, 3.996, 0.2605), (-0.1016, 3.996, 0.2454), (-0.1475, 3.996, 0.2208), (-0.1878, 3.996, 0.1878), (-0.2208, 3.996, 0.1475), (-0.2454, 3.996, 0.1016), (-0.2605, 3.996, 0.05181), (-0.2656, 3.996, 3.121e-07), (-0.2605, 3.996, -0.05181), (-0.2454, 3.996, -0.1016), (-0.2208, 3.996, -0.1475), (-0.1878, 3.996, -0.1878), (-0.1475, 3.996, -0.2208), (-0.1016, 3.996, -0.2454), (-0.05181, 3.996, -0.2605), (-2.774e-07, 4.343, 3.493e-07), (7.125e-09, 0.7491, -0.7673), (0.1497, 0.7491, -0.7526), (0.2936, 0.7491, -0.7089), (0.4263, 0.7491, -0.638), (0.5426, 0.7491, -0.5426), (0.638, 0.7491, -0.4263), (0.7089, 0.7491, -0.2936), (0.7526, 0.7491, -0.1497), (0.7673, 0.7491, 9.671e-08), (0.7526, 0.7491, 0.1497), (0.7089, 0.7491, 0.2936), (0.638, 0.7491, 0.4263), (0.5426, 0.7491, 0.5426), (0.4263, 0.7491, 0.638), (0.2936, 0.7491, 0.7089), (0.1497, 0.7491, 0.7526), (-5.996e-08, 0.7491, 0.7673), (-0.1497, 0.7491, 0.7526), (-0.2936, 0.7491, 0.7089), (-0.4263, 0.7491, 0.638), (-0.5426, 0.7491, 0.5426), (-0.638, 0.7491, 0.4263), (-0.7089, 0.7491, 0.2936), (-0.7526, 0.7491, 0.1497), (-0.7673, 0.7491, 5.402e-08), (-0.7526, 0.7491, -0.1497), (-0.7089, 0.7491, -0.2936), (-0.638, 0.7491, -0.4263), (-0.5426, 0.7491, -0.5426), (-0.4263, 0.7491, -0.638), (-0.2936, 0.7491, -0.7089), (-0.1497, 0.7491, -0.7526), (-2.033e-08, -0.05248, -0.5451), (0.1063, -0.05248, -0.5346), (0.2086, -0.05248, -0.5036), (0.3028, -0.05248, -0.4532), (0.3854, -0.05248, -0.3854), (0.4532, -0.05248, -0.3028), (0.5036, -0.05248, -0.2086), (0.5346, -0.05248, -0.1063), (0.5451, -0.05248, 2.834e-08), (0.5346, -0.05248, 0.1063), (0.5036, -0.05248, 0.2086), (0.4532, -0.05248, 0.3028), (0.3854, -0.05248, 0.3854), (0.3028, -0.05248, 0.4532), (0.2086, -0.05248, 0.5036), (0.1063, -0.05248, 0.5346), (-6.798e-08, -0.05248, 0.5451), (-0.1063, -0.05248, 0.5346), (-0.2086, -0.05248, 0.5036), (-0.3028, -0.05248, 0.4532), (-0.3854, -0.05248, 0.3854), (-0.4532, -0.05248, 0.3028), (-0.5036, -0.05248, 0.2086), (-0.5346, -0.05248, 0.1063), (-0.5451, -0.05248, -1.989e-09), (-0.5346, -0.05248, -0.1063), (-0.5036, -0.05248, -0.2086), (-0.4532, -0.05248, -0.3028), (-0.3854, -0.05248, -0.3854), (-0.3028, -0.05248, -0.4532), (-0.2086, -0.05248, -0.5036), (-0.1063, -0.05248, -0.5346)], [], [(0, 1, 3, 2), (2, 3, 5, 4), (4, 5, 7, 6), (6, 7, 9, 8), (8, 9, 11, 10), (10, 11, 13, 12), (12, 13, 15, 14), (14, 15, 17, 16), (16, 17, 19, 18), (18, 19, 21, 20), (20, 21, 23, 22), (22, 23, 25, 24), (24, 25, 27, 26), (26, 27, 29, 28), (28, 29, 31, 30), (30, 31, 33, 32), (32, 33, 35, 34), (34, 35, 37, 36), (36, 37, 39, 38), (38, 39, 41, 40), (40, 41, 43, 42), (42, 43, 45, 44), (44, 45, 47, 46), (46, 47, 49, 48), (48, 49, 51, 50), (50, 51, 53, 52), (52, 53, 55, 54), (54, 55, 57, 56), (56, 57, 59, 58), (58, 59, 61, 60), (35, 33, 80, 81), (60, 61, 63, 62), (62, 63, 1, 0), (40, 42, 150, 149), (86, 85, 117, 118), (53, 51, 89, 90), (9, 7, 67, 68), (27, 25, 76, 77), (45, 43, 85, 86), (63, 61, 94, 95), (19, 17, 72, 73), (37, 35, 81, 82), (55, 53, 90, 91), (11, 9, 68, 69), (29, 27, 77, 78), (47, 45, 86, 87), (3, 1, 65, 64), (1, 63, 95, 65), (21, 19, 73, 74), (39, 37, 82, 83), (57, 55, 91, 92), (13, 11, 69, 70), (31, 29, 78, 79), (49, 47, 87, 88), (5, 3, 64, 66), (23, 21, 74, 75), (41, 39, 83, 84), (59, 57, 92, 93), (15, 13, 70, 71), (33, 31, 79, 80), (51, 49, 88, 89), (7, 5, 66, 67), (25, 23, 75, 76), (43, 41, 84, 85), (61, 59, 93, 94), (17, 15, 71, 72), (121, 120, 128), (73, 72, 104, 105), (87, 86, 118, 119), (74, 73, 105, 106), (88, 87, 119, 120), (75, 74, 106, 107), (89, 88, 120, 121), (76, 75, 107, 108), (90, 89, 121, 122), (77, 76, 108, 109), (91, 90, 122, 123), (78, 77, 109, 110), (64, 65, 97, 96), (92, 91, 123, 124), (79, 78, 110, 111), (66, 64, 96, 98), (93, 92, 124, 125), (80, 79, 111, 112), (67, 66, 98, 99), (94, 93, 125, 126), (81, 80, 112, 113), (68, 67, 99, 100), (95, 94, 126, 127), (82, 81, 113, 114), (69, 68, 100, 101), (65, 95, 127, 97), (83, 82, 114, 115), (70, 69, 101, 102), (84, 83, 115, 116), (71, 70, 102, 103), (85, 84, 116, 117), (72, 71, 103, 104), (108, 107, 128), (122, 121, 128), (109, 108, 128), (123, 122, 128), (110, 109, 128), (96, 97, 128), (124, 123, 128), (111, 110, 128), (98, 96, 128), (125, 124, 128), (112, 111, 128), (99, 98, 128), (126, 125, 128), (113, 112, 128), (100, 99, 128), (127, 126, 128), (114, 113, 128), (101, 100, 128), (97, 127, 128), (115, 114, 128), (102, 101, 128), (116, 115, 128), (103, 102, 128), (117, 116, 128), (104, 103, 128), (118, 117, 128), (105, 104, 128), (119, 118, 128), (106, 105, 128), (120, 119, 128), (107, 106, 128), (135, 136, 168, 167), (58, 60, 159, 158), (14, 16, 137, 136), (32, 34, 146, 145), (50, 52, 155, 154), (6, 8, 133, 132), (24, 26, 142, 141), (42, 44, 151, 150), (60, 62, 160, 159), (16, 18, 138, 137), (34, 36, 147, 146), (52, 54, 156, 155), (8, 10, 134, 133), (26, 28, 143, 142), (44, 46, 152, 151), (0, 2, 130, 129), (62, 0, 129, 160), (18, 20, 139, 138), (36, 38, 148, 147), (54, 56, 157, 156), (10, 12, 135, 134), (28, 30, 144, 143), (46, 48, 153, 152), (2, 4, 131, 130), (20, 22, 140, 139), (38, 40, 149, 148), (56, 58, 158, 157), (12, 14, 136, 135), (30, 32, 145, 144), (48, 50, 154, 153), (4, 6, 132, 131), (22, 24, 141, 140), (149, 150, 182, 181), (136, 137, 169, 168), (150, 151, 183, 182), (137, 138, 170, 169), (151, 152, 184, 183), (138, 139, 171, 170), (152, 153, 185, 184), (139, 140, 172, 171), (153, 154, 186, 185), (140, 141, 173, 172), (154, 155, 187, 186), (141, 142, 174, 173), (155, 156, 188, 187), (142, 143, 175, 174), (129, 130, 162, 161), (156, 157, 189, 188), (143, 144, 176, 175), (130, 131, 163, 162), (157, 158, 190, 189), (144, 145, 177, 176), (131, 132, 164, 163), (158, 159, 191, 190), (145, 146, 178, 177), (132, 133, 165, 164), (159, 160, 192, 191), (146, 147, 179, 178), (133, 134, 166, 165), (160, 129, 161, 192), (147, 148, 180, 179), (134, 135, 167, 166), (148, 149, 181, 180)])
me_cylinder_001.polygons.foreach_set('use_smooth', [True] * 192)
_uv = me_cylinder_001.uv_layers.new(name='UVMap')
_uv.uv.foreach_set('vector', [1.0, 0.5, 1.0, 1.0, 0.9688, 1.0, 0.9688, 0.5, 0.9688, 0.5, 0.9688, 1.0, 0.9375, 1.0, 0.9375, 0.5, 0.9375, 0.5, 0.9375, 1.0, 0.9062, 1.0, 0.9062, 0.5, 0.9062, 0.5, 0.9062, 1.0, 0.875, 1.0, 0.875, 0.5, 0.875, 0.5, 0.875, 1.0, 0.8438, 1.0, 0.8438, 0.5, 0.8438, 0.5, 0.8438, 1.0, 0.8125, 1.0, 0.8125, 0.5, 0.8125, 0.5, 0.8125, 1.0, 0.7812, 1.0, 0.7812, 0.5, 0.7812, 0.5, 0.7812, 1.0, 0.75, 1.0, 0.75, 0.5, 0.75, 0.5, 0.75, 1.0, 0.7188, 1.0, 0.7188, 0.5, 0.7188, 0.5, 0.7188, 1.0, 0.6875, 1.0, 0.6875, 0.5, 0.6875, 0.5, 0.6875, 1.0, 0.6562, 1.0, 0.6562, 0.5, 0.6562, 0.5, 0.6562, 1.0, 0.625, 1.0, 0.625, 0.5, 0.625, 0.5, 0.625, 1.0, 0.5938, 1.0, 0.5938, 0.5, 0.5938, 0.5, 0.5938, 1.0, 0.5625, 1.0, 0.5625, 0.5, 0.5625, 0.5, 0.5625, 1.0, 0.5312, 1.0, 0.5312, 0.5, 0.5312, 0.5, 0.5312, 1.0, 0.5, 1.0, 0.5, 0.5, 0.5, 0.5, 0.5, 1.0, 0.4688, 1.0, 0.4688, 0.5, 0.4688, 0.5, 0.4688, 1.0, 0.4375, 1.0, 0.4375, 0.5, 0.4375, 0.5, 0.4375, 1.0, 0.4062, 1.0, 0.4062, 0.5, 0.4062, 0.5, 0.4062, 1.0, 0.375, 1.0, 0.375, 0.5, 0.375, 0.5, 0.375, 1.0, 0.3438, 1.0, 0.3438, 0.5, 0.3438, 0.5, 0.3438, 1.0, 0.3125, 1.0, 0.3125, 0.5, 0.3125, 0.5, 0.3125, 1.0, 0.2812, 1.0, 0.2812, 0.5, 0.2812, 0.5, 0.2812, 1.0, 0.25, 1.0, 0.25, 0.5, 0.25, 0.5, 0.25, 1.0, 0.2188, 1.0, 0.2188, 0.5, 0.2188, 0.5, 0.2188, 1.0, 0.1875, 1.0, 0.1875, 0.5, 0.1875, 0.5, 0.1875, 1.0, 0.1562, 1.0, 0.1562, 0.5, 0.1562, 0.5, 0.1562, 1.0, 0.125, 1.0, 0.125, 0.5, 0.125, 0.5, 0.125, 1.0, 0.09375, 1.0, 0.09375, 0.5, 0.09375, 0.5, 0.09375, 1.0, 0.0625, 1.0, 0.0625, 0.5, 0.4688, 1.0, 0.5, 1.0, 0.5, 1.0, 0.4688, 1.0, 0.0625, 0.5, 0.0625, 1.0, 0.03125, 1.0, 0.03125, 0.5, 0.03125, 0.5, 0.03125, 1.0, 0.0, 1.0, 0.0, 0.5, 0.375, 0.5, 0.3438, 0.5, 0.3438, 0.5, 0.375, 0.5, 0.3125, 1.0, 0.3438, 1.0, 0.3438, 1.0, 0.3125, 1.0, 0.1875, 1.0, 0.2188, 1.0, 0.2188, 1.0, 0.1875, 1.0, 0.875, 1.0, 0.9062, 1.0, 0.9062, 1.0, 0.875, 1.0, 0.5938, 1.0, 0.625, 1.0, 0.625, 1.0, 0.5938, 1.0, 0.3125, 1.0, 0.3438, 1.0, 0.3438, 1.0, 0.3125, 1.0, 0.03125, 1.0, 0.0625, 1.0, 0.0625, 1.0, 0.03125, 1.0, 0.7188, 1.0, 0.75, 1.0, 0.75, 1.0, 0.7188, 1.0, 0.4375, 1.0, 0.4688, 1.0, 0.4688, 1.0, 0.4375, 1.0, 0.1562, 1.0, 0.1875, 1.0, 0.1875, 1.0, 0.1562, 1.0, 0.8438, 1.0, 0.875, 1.0, 0.875, 1.0, 0.8438, 1.0, 0.5625, 1.0, 0.5938, 1.0, 0.5938, 1.0, 0.5625, 1.0, 0.2812, 1.0, 0.3125, 1.0, 0.3125, 1.0, 0.2812, 1.0, 0.9688, 1.0, 1.0, 1.0, 1.0, 1.0, 0.9688, 1.0, 0.0, 1.0, 0.03125, 1.0, 0.03125, 1.0, 0.0, 1.0, 0.6875, 1.0, 0.7188, 1.0, 0.7188, 1.0, 0.6875, 1.0, 0.4062, 1.0, 0.4375, 1.0, 0.4375, 1.0, 0.4062, 1.0, 0.125, 1.0, 0.1562, 1.0, 0.1562, 1.0, 0.125, 1.0, 0.8125, 1.0, 0.8438, 1.0, 0.8438, 1.0, 0.8125, 1.0, 0.5312, 1.0, 0.5625, 1.0, 0.5625, 1.0, 0.5312, 1.0, 0.25, 1.0, 0.2812, 1.0, 0.2812, 1.0, 0.25, 1.0, 0.9375, 1.0, 0.9688, 1.0, 0.9688, 1.0, 0.9375, 1.0, 0.6562, 1.0, 0.6875, 1.0, 0.6875, 1.0, 0.6562, 1.0, 0.375, 1.0, 0.4062, 1.0, 0.4062, 1.0, 0.375, 1.0, 0.09375, 1.0, 0.125, 1.0, 0.125, 1.0, 0.09375, 1.0, 0.7812, 1.0, 0.8125, 1.0, 0.8125, 1.0, 0.7812, 1.0, 0.5, 1.0, 0.5312, 1.0, 0.5312, 1.0, 0.5, 1.0, 0.2188, 1.0, 0.25, 1.0, 0.25, 1.0, 0.2188, 1.0, 0.9062, 1.0, 0.9375, 1.0, 0.9375, 1.0, 0.9062, 1.0, 0.625, 1.0, 0.6562, 1.0, 0.6562, 1.0, 0.625, 1.0, 0.3438, 1.0, 0.375, 1.0, 0.375, 1.0, 0.3438, 1.0, 0.0625, 1.0, 0.09375, 1.0, 0.09375, 1.0, 0.0625, 1.0, 0.75, 1.0, 0.7812, 1.0, 0.7812, 1.0, 0.75, 1.0, 0.2188, 1.0, 0.25, 1.0, 0.2188, 1.0, 0.7188, 1.0, 0.75, 1.0, 0.75, 1.0, 0.7188, 1.0, 0.2812, 1.0, 0.3125, 1.0, 0.3125, 1.0, 0.2812, 1.0, 0.6875, 1.0, 0.7188, 1.0, 0.7188, 1.0, 0.6875, 1.0, 0.25, 1.0, 0.2812, 1.0, 0.2812, 1.0, 0.25, 1.0, 0.6562, 1.0, 0.6875, 1.0, 0.6875, 1.0, 0.6562, 1.0, 0.2188, 1.0, 0.25, 1.0, 0.25, 1.0, 0.2188, 1.0, 0.625, 1.0, 0.6562, 1.0, 0.6562, 1.0, 0.625, 1.0, 0.1875, 1.0, 0.2188, 1.0, 0.2188, 1.0, 0.1875, 1.0, 0.5938, 1.0, 0.625, 1.0, 0.625, 1.0, 0.5938, 1.0, 0.1562, 1.0, 0.1875, 1.0, 0.1875, 1.0, 0.1562, 1.0, 0.5625, 1.0, 0.5938, 1.0, 0.5938, 1.0, 0.5625, 1.0, 0.9688, 1.0, 1.0, 1.0, 1.0, 1.0, 0.9688, 1.0, 0.125, 1.0, 0.1562, 1.0, 0.1562, 1.0, 0.125, 1.0, 0.5312, 1.0, 0.5625, 1.0, 0.5625, 1.0, 0.5312, 1.0, 0.9375, 1.0, 0.9688, 1.0, 0.9688, 1.0, 0.9375, 1.0, 0.09375, 1.0, 0.125, 1.0, 0.125, 1.0, 0.09375, 1.0, 0.5, 1.0, 0.5312, 1.0, 0.5312, 1.0, 0.5, 1.0, 0.9062, 1.0, 0.9375, 1.0, 0.9375, 1.0, 0.9062, 1.0, 0.0625, 1.0, 0.09375, 1.0, 0.09375, 1.0, 0.0625, 1.0, 0.4688, 1.0, 0.5, 1.0, 0.5, 1.0, 0.4688, 1.0, 0.875, 1.0, 0.9062, 1.0, 0.9062, 1.0, 0.875, 1.0, 0.03125, 1.0, 0.0625, 1.0, 0.0625, 1.0, 0.03125, 1.0, 0.4375, 1.0, 0.4688, 1.0, 0.4688, 1.0, 0.4375, 1.0, 0.8438, 1.0, 0.875, 1.0, 0.875, 1.0, 0.8438, 1.0, 0.0, 1.0, 0.03125, 1.0, 0.03125, 1.0, 0.0, 1.0, 0.4062, 1.0, 0.4375, 1.0, 0.4375, 1.0, 0.4062, 1.0, 0.8125, 1.0, 0.8438, 1.0, 0.8438, 1.0, 0.8125, 1.0, 0.375, 1.0, 0.4062, 1.0, 0.4062, 1.0, 0.375, 1.0, 0.7812, 1.0, 0.8125, 1.0, 0.8125, 1.0, 0.7812, 1.0, 0.3438, 1.0, 0.375, 1.0, 0.375, 1.0, 0.3438, 1.0, 0.75, 1.0, 0.7812, 1.0, 0.7812, 1.0, 0.75, 1.0, 0.625, 1.0, 0.6562, 1.0, 0.625, 1.0, 0.1875, 1.0, 0.2188, 1.0, 0.1875, 1.0, 0.5938, 1.0, 0.625, 1.0, 0.5938, 1.0, 0.1562, 1.0, 0.1875, 1.0, 0.1562, 1.0, 0.5625, 1.0, 0.5938, 1.0, 0.5625, 1.0, 0.9688, 1.0, 1.0, 1.0, 0.9688, 1.0, 0.125, 1.0, 0.1562, 1.0, 0.125, 1.0, 0.5312, 1.0, 0.5625, 1.0, 0.5312, 1.0, 0.9375, 1.0, 0.9688, 1.0, 0.9375, 1.0, 0.09375, 1.0, 0.125, 1.0, 0.09375, 1.0, 0.5, 1.0, 0.5312, 1.0, 0.5, 1.0, 0.9062, 1.0, 0.9375, 1.0, 0.9062, 1.0, 0.0625, 1.0, 0.09375, 1.0, 0.0625, 1.0, 0.4688, 1.0, 0.5, 1.0, 0.4688, 1.0, 0.875, 1.0, 0.9062, 1.0, 0.875, 1.0, 0.03125, 1.0, 0.0625, 1.0, 0.03125, 1.0, 0.4375, 1.0, 0.4688, 1.0, 0.4375, 1.0, 0.8438, 1.0, 0.875, 1.0, 0.8438, 1.0, 0.0, 1.0, 0.03125, 1.0, 0.0, 1.0, 0.4062, 1.0, 0.4375, 1.0, 0.4062, 1.0, 0.8125, 1.0, 0.8438, 1.0, 0.8125, 1.0, 0.375, 1.0, 0.4062, 1.0, 0.375, 1.0, 0.7812, 1.0, 0.8125, 1.0, 0.7812, 1.0, 0.3438, 1.0, 0.375, 1.0, 0.3438, 1.0, 0.75, 1.0, 0.7812, 1.0, 0.75, 1.0, 0.3125, 1.0, 0.3438, 1.0, 0.3125, 1.0, 0.7188, 1.0, 0.75, 1.0, 0.7188, 1.0, 0.2812, 1.0, 0.3125, 1.0, 0.2812, 1.0, 0.6875, 1.0, 0.7188, 1.0, 0.6875, 1.0, 0.25, 1.0, 0.2812, 1.0, 0.25, 1.0, 0.6562, 1.0, 0.6875, 1.0, 0.6562, 1.0, 0.8125, 0.5, 0.7812, 0.5, 0.7812, 0.5, 0.8125, 0.5, 0.09375, 0.5, 0.0625, 0.5, 0.0625, 0.5, 0.09375, 0.5, 0.7812, 0.5, 0.75, 0.5, 0.75, 0.5, 0.7812, 0.5, 0.5, 0.5, 0.4688, 0.5, 0.4688, 0.5, 0.5, 0.5, 0.2188, 0.5, 0.1875, 0.5, 0.1875, 0.5, 0.2188, 0.5, 0.9062, 0.5, 0.875, 0.5, 0.875, 0.5, 0.9062, 0.5, 0.625, 0.5, 0.5938, 0.5, 0.5938, 0.5, 0.625, 0.5, 0.3438, 0.5, 0.3125, 0.5, 0.3125, 0.5, 0.3438, 0.5, 0.0625, 0.5, 0.03125, 0.5, 0.03125, 0.5, 0.0625, 0.5, 0.75, 0.5, 0.7188, 0.5, 0.7188, 0.5, 0.75, 0.5, 0.4688, 0.5, 0.4375, 0.5, 0.4375, 0.5, 0.4688, 0.5, 0.1875, 0.5, 0.1562, 0.5, 0.1562, 0.5, 0.1875, 0.5, 0.875, 0.5, 0.8438, 0.5, 0.8438, 0.5, 0.875, 0.5, 0.5938, 0.5, 0.5625, 0.5, 0.5625, 0.5, 0.5938, 0.5, 0.3125, 0.5, 0.2812, 0.5, 0.2812, 0.5, 0.3125, 0.5, 1.0, 0.5, 0.9688, 0.5, 0.9688, 0.5, 1.0, 0.5, 0.03125, 0.5, 0.0, 0.5, 0.0, 0.5, 0.03125, 0.5, 0.7188, 0.5, 0.6875, 0.5, 0.6875, 0.5, 0.7188, 0.5, 0.4375, 0.5, 0.4062, 0.5, 0.4062, 0.5, 0.4375, 0.5, 0.1562, 0.5, 0.125, 0.5, 0.125, 0.5, 0.1562, 0.5, 0.8438, 0.5, 0.8125, 0.5, 0.8125, 0.5, 0.8438, 0.5, 0.5625, 0.5, 0.5312, 0.5, 0.5312, 0.5, 0.5625, 0.5, 0.2812, 0.5, 0.25, 0.5, 0.25, 0.5, 0.2812, 0.5, 0.9688, 0.5, 0.9375, 0.5, 0.9375, 0.5, 0.9688, 0.5, 0.6875, 0.5, 0.6562, 0.5, 0.6562, 0.5, 0.6875, 0.5, 0.4062, 0.5, 0.375, 0.5, 0.375, 0.5, 0.4062, 0.5, 0.125, 0.5, 0.09375, 0.5, 0.09375, 0.5, 0.125, 0.5, 0.8125, 0.5, 0.7812, 0.5, 0.7812, 0.5, 0.8125, 0.5, 0.5312, 0.5, 0.5, 0.5, 0.5, 0.5, 0.5312, 0.5, 0.25, 0.5, 0.2188, 0.5, 0.2188, 0.5, 0.25, 0.5, 0.9375, 0.5, 0.9062, 0.5, 0.9062, 0.5, 0.9375, 0.5, 0.6562, 0.5, 0.625, 0.5, 0.625, 0.5, 0.6562, 0.5, 0.375, 0.5, 0.3438, 0.5, 0.3438, 0.5, 0.375, 0.5, 0.7812, 0.5, 0.75, 0.5, 0.75, 0.5, 0.7812, 0.5, 0.3438, 0.5, 0.3125, 0.5, 0.3125, 0.5, 0.3438, 0.5, 0.75, 0.5, 0.7188, 0.5, 0.7188, 0.5, 0.75, 0.5, 0.3125, 0.5, 0.2812, 0.5, 0.2812, 0.5, 0.3125, 0.5, 0.7188, 0.5, 0.6875, 0.5, 0.6875, 0.5, 0.7188, 0.5, 0.2812, 0.5, 0.25, 0.5, 0.25, 0.5, 0.2812, 0.5, 0.6875, 0.5, 0.6562, 0.5, 0.6562, 0.5, 0.6875, 0.5, 0.25, 0.5, 0.2188, 0.5, 0.2188, 0.5, 0.25, 0.5, 0.6562, 0.5, 0.625, 0.5, 0.625, 0.5, 0.6562, 0.5, 0.2188, 0.5, 0.1875, 0.5, 0.1875, 0.5, 0.2188, 0.5, 0.625, 0.5, 0.5938, 0.5, 0.5938, 0.5, 0.625, 0.5, 0.1875, 0.5, 0.1562, 0.5, 0.1562, 0.5, 0.1875, 0.5, 0.5938, 0.5, 0.5625, 0.5, 0.5625, 0.5, 0.5938, 0.5, 1.0, 0.5, 0.9688, 0.5, 0.9688, 0.5, 1.0, 0.5, 0.1562, 0.5, 0.125, 0.5, 0.125, 0.5, 0.1562, 0.5, 0.5625, 0.5, 0.5312, 0.5, 0.5312, 0.5, 0.5625, 0.5, 0.9688, 0.5, 0.9375, 0.5, 0.9375, 0.5, 0.9688, 0.5, 0.125, 0.5, 0.09375, 0.5, 0.09375, 0.5, 0.125, 0.5, 0.5312, 0.5, 0.5, 0.5, 0.5, 0.5, 0.5312, 0.5, 0.9375, 0.5, 0.9062, 0.5, 0.9062, 0.5, 0.9375, 0.5, 0.09375, 0.5, 0.0625, 0.5, 0.0625, 0.5, 0.09375, 0.5, 0.5, 0.5, 0.4688, 0.5, 0.4688, 0.5, 0.5, 0.5, 0.9062, 0.5, 0.875, 0.5, 0.875, 0.5, 0.9062, 0.5, 0.0625, 0.5, 0.03125, 0.5, 0.03125, 0.5, 0.0625, 0.5, 0.4688, 0.5, 0.4375, 0.5, 0.4375, 0.5, 0.4688, 0.5, 0.875, 0.5, 0.8438, 0.5, 0.8438, 0.5, 0.875, 0.5, 0.03125, 0.5, 0.0, 0.5, 0.0, 0.5, 0.03125, 0.5, 0.4375, 0.5, 0.4062, 0.5, 0.4062, 0.5, 0.4375, 0.5, 0.8438, 0.5, 0.8125, 0.5, 0.8125, 0.5, 0.8438, 0.5, 0.4062, 0.5, 0.375, 0.5, 0.375, 0.5, 0.4062, 0.5])
me_cylinder_001.update()
me_cube = bpy.data.meshes.new('Cube')
me_cube.from_pydata([(-1.0, 1.322, 1.0), (-1.0, 1.322, -1.0), (1.0, 1.322, 1.0), (1.0, 1.322, -1.0), (-1.127, -0.1342, 1.127), (-1.199, 0.6744, 1.199), (-1.199, 1.521, 0.3529), (-1.199, 1.521, -0.3529), (-1.199, 0.6744, -1.199), (-1.127, -0.1342, -1.127), (-0.3529, 1.521, -1.199), (0.3529, 1.521, -1.199), (1.199, 0.6744, -1.199), (1.127, -0.1342, -1.127), (1.199, 1.521, -0.3529), (1.199, 1.521, 0.3529), (1.199, 0.6744, 1.199), (1.127, -0.1342, 1.127), (0.3529, 1.521, 1.199), (-0.3529, 1.521, 1.199), (0.4866, 1.922, -0.4361), (0.4866, 1.922, 0.4361), (-0.4866, 1.922, -0.4361), (-0.4866, 1.922, 0.4361), (0.41, -0.1135, 1.504), (-0.41, -0.1135, 1.504), (0.4361, 0.8081, 1.6), (-0.4361, 0.8081, 1.6), (1.504, -0.1135, -0.41), (1.504, -0.1135, 0.41), (1.6, 0.8081, -0.4361), (1.6, 0.8081, 0.4361), (-0.41, -0.1135, -1.504), (0.41, -0.1135, -1.504), (-0.4361, 0.8081, -1.6), (0.4361, 0.8081, -1.6), (-1.504, -0.1135, 0.41), (-1.504, -0.1135, -0.41), (-1.6, 0.8081, 0.4361), (-1.6, 0.8081, -0.4361)], [], [(39, 7, 1, 8), (35, 11, 3, 12), (31, 15, 2, 16), (27, 19, 0, 5), (23, 6, 0, 19), (15, 21, 18, 2), (21, 23, 19, 18), (3, 11, 20, 14), (14, 20, 21, 15), (11, 10, 22, 20), (20, 22, 23, 21), (10, 1, 7, 22), (22, 7, 6, 23), (25, 27, 5, 4), (17, 16, 26, 24), (24, 26, 27, 25), (16, 2, 18, 26), (26, 18, 19, 27), (29, 31, 16, 17), (13, 12, 30, 28), (28, 30, 31, 29), (12, 3, 14, 30), (30, 14, 15, 31), (33, 35, 12, 13), (9, 8, 34, 32), (32, 34, 35, 33), (8, 1, 10, 34), (34, 10, 11, 35), (37, 39, 8, 9), (4, 5, 38, 36), (36, 38, 39, 37), (5, 0, 6, 38), (38, 6, 7, 39)])
me_cube.polygons.foreach_set('use_smooth', [True] * 33)
_uv = me_cube.uv_layers.new(name='UVMap')
_uv.uv.foreach_set('vector', [0.5417, 0.1667, 0.625, 0.1667, 0.625, 0.25, 0.5417, 0.25, 0.5417, 0.4167, 0.625, 0.4167, 0.625, 0.5, 0.5417, 0.5, 0.5417, 0.6667, 0.625, 0.6667, 0.625, 0.75, 0.5417, 0.75, 0.5417, 0.9167, 0.625, 0.9167, 0.625, 1.0, 0.5417, 1.0, 0.7917, 0.6667, 0.875, 0.6667, 0.875, 0.75, 0.7917, 0.75, 0.625, 0.6667, 0.7083, 0.6667, 0.7083, 0.75, 0.625, 0.75, 0.7083, 0.6667, 0.7917, 0.6667, 0.7917, 0.75, 0.7083, 0.75, 0.625, 0.5, 0.7083, 0.5, 0.7083, 0.5833, 0.625, 0.5833, 0.625, 0.5833, 0.7083, 0.5833, 0.7083, 0.6667, 0.625, 0.6667, 0.7083, 0.5, 0.7917, 0.5, 0.7917, 0.5833, 0.7083, 0.5833, 0.7083, 0.5833, 0.7917, 0.5833, 0.7917, 0.6667, 0.7083, 0.6667, 0.7917, 0.5, 0.875, 0.5, 0.875, 0.5833, 0.7917, 0.5833, 0.7917, 0.5833, 0.875, 0.5833, 0.875, 0.6667, 0.7917, 0.6667, 0.4583, 0.9167, 0.5417, 0.9167, 0.5417, 1.0, 0.4583, 1.0, 0.4583, 0.75, 0.5417, 0.75, 0.5417, 0.8333, 0.4583, 0.8333, 0.4583, 0.8333, 0.5417, 0.8333, 0.5417, 0.9167, 0.4583, 0.9167, 0.5417, 0.75, 0.625, 0.75, 0.625, 0.8333, 0.5417, 0.8333, 0.5417, 0.8333, 0.625, 0.8333, 0.625, 0.9167, 0.5417, 0.9167, 0.4583, 0.6667, 0.5417, 0.6667, 0.5417, 0.75, 0.4583, 0.75, 0.4583, 0.5, 0.5417, 0.5, 0.5417, 0.5833, 0.4583, 0.5833, 0.4583, 0.5833, 0.5417, 0.5833, 0.5417, 0.6667, 0.4583, 0.6667, 0.5417, 0.5, 0.625, 0.5, 0.625, 0.5833, 0.5417, 0.5833, 0.5417, 0.5833, 0.625, 0.5833, 0.625, 0.6667, 0.5417, 0.6667, 0.4583, 0.4167, 0.5417, 0.4167, 0.5417, 0.5, 0.4583, 0.5, 0.4583, 0.25, 0.5417, 0.25, 0.5417, 0.3333, 0.4583, 0.3333, 0.4583, 0.3333, 0.5417, 0.3333, 0.5417, 0.4167, 0.4583, 0.4167, 0.5417, 0.25, 0.625, 0.25, 0.625, 0.3333, 0.5417, 0.3333, 0.5417, 0.3333, 0.625, 0.3333, 0.625, 0.4167, 0.5417, 0.4167, 0.4583, 0.1667, 0.5417, 0.1667, 0.5417, 0.25, 0.4583, 0.25, 0.4583, 0.0, 0.5417, 0.0, 0.5417, 0.08333, 0.4583, 0.08333, 0.4583, 0.08333, 0.5417, 0.08333, 0.5417, 0.1667, 0.4583, 0.1667, 0.5417, 0.0, 0.625, 0.0, 0.625, 0.08333, 0.5417, 0.08333, 0.5417, 0.08333, 0.625, 0.08333, 0.625, 0.1667, 0.5417, 0.1667])
me_cube.update()

# ---- objects
ob_cylinder = bpy.data.objects.new('Cylinder', me_cylinder)
ob_cylinder_001 = bpy.data.objects.new('Cylinder.001', me_cylinder_001)
ob_cube = bpy.data.objects.new('Cube', me_cube)

# ---- transforms, parenting, visibility, modifiers, constraints
ob_cylinder.location = (0.0, 0.0, 0.0)
ob_cylinder_001.location = (0.0, 0.0, 0.0)
ob_cube.location = (0.0, 0.0, 0.0)

# ---- collection membership
scene.collection.objects.link(ob_cylinder)
scene.collection.objects.link(ob_cylinder_001)
scene.collection.objects.link(ob_cube)

# ---- scene / render settings (as saved in the file)
scene.frame_start = 1; scene.frame_end = 250; scene.frame_set(1)
scene.render.engine = 'BLENDER_EEVEE_NEXT'
scene.cycles.use_denoising = False
scene.cycles.sampling_pattern = 'TABULATED_SOBOL'
scene.cycles.use_light_tree = False
scene.view_settings.view_transform = 'Filmic'
bpy.context.view_layer.update()

# ---- added for rendering (the .blend has no active camera and no usable light): camera, sun
cam_auto = bpy.data.cameras.new('AutoCamera')
cam_auto.lens = 50.0
cam_auto.sensor_width = 36.0
cam_auto.clip_end = 1000.0
ob_auto_camera = bpy.data.objects.new('AutoCamera', cam_auto)
scene.collection.objects.link(ob_auto_camera)
ob_auto_camera.location = (5.89024, -4.96388, 4.71219)
ob_auto_camera.rotation_euler = (1.09748, -7.21219e-08, 0.694738)
scene.camera = ob_auto_camera
light_auto_sun = bpy.data.lights.new('AutoSun', 'SUN')
light_auto_sun.energy = 3.0
light_auto_sun.angle = 0.0523599
ob_auto_sun = bpy.data.objects.new('AutoSun', light_auto_sun)
scene.collection.objects.link(ob_auto_sun)
ob_auto_sun.rotation_euler = (0.872665, 0.174533, 0.523599)
bpy.context.view_layer.update()

